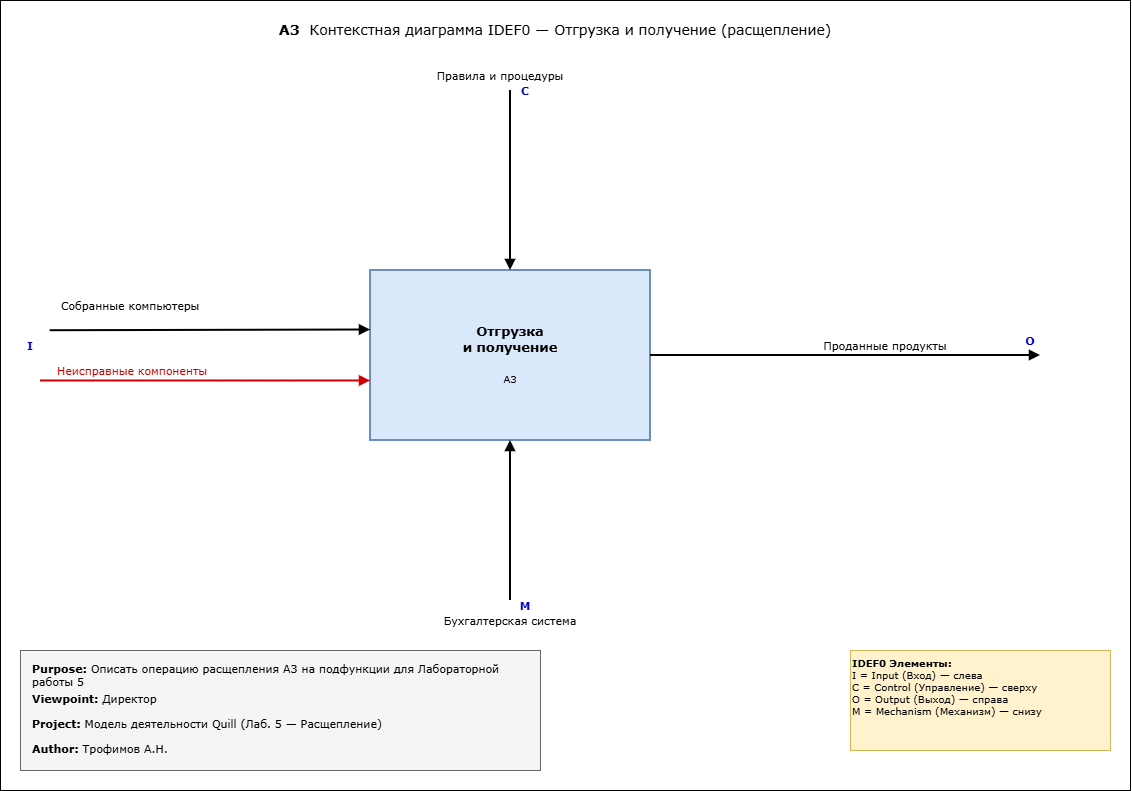

The diagram above was exported from draw.io. Its source (the exported page's mxGraphModel, read from the mxfile embedded in the PNG):
<mxGraphModel dx="1740" dy="818" grid="1" gridSize="10" guides="1" tooltips="1" connect="1" arrows="1" fold="1" page="1" pageScale="1" pageWidth="1169" pageHeight="827" math="0" shadow="0">
  <root>
    <mxCell id="0" />
    <mxCell id="1" parent="0" />
    <mxCell id="a3ctx_frame" parent="1" style="rounded=0;whiteSpace=wrap;html=1;strokeColor=#000000;fillColor=none;" value="" vertex="1">
      <mxGeometry height="790" width="1130" x="20" y="20" as="geometry" />
    </mxCell>
    <mxCell id="a3ctx_header" parent="1" style="text;html=1;align=center;verticalAlign=middle;whiteSpace=wrap;rounded=0;fontSize=14;fontFamily=Verdana;" value="&lt;b&gt;A3&lt;/b&gt;&amp;nbsp;&amp;nbsp;Контекстная диаграмма IDEF0 — Отгрузка и получение (расщепление)" vertex="1">
      <mxGeometry height="40" width="850" x="150" y="30" as="geometry" />
    </mxCell>
    <mxCell id="a3ctx_A3" parent="1" style="rounded=0;whiteSpace=wrap;html=1;fontSize=13;fontFamily=Verdana;fillColor=#dae8fc;strokeColor=#6c8ebf;strokeWidth=2;" value="&lt;b&gt;Отгрузка&lt;br&gt;и получение&lt;/b&gt;&lt;br&gt;&lt;br&gt;&lt;font style=&quot;font-size:10px&quot;&gt;A3&lt;/font&gt;" vertex="1">
      <mxGeometry height="170" width="280" x="390" y="290" as="geometry" />
    </mxCell>
    <mxCell id="a3ctx_in1_arr" edge="1" parent="1" source="a3ctx_frame" style="endArrow=block;endFill=1;strokeWidth=2;strokeColor=#000000;entryX=0;entryY=0.35;entryDx=0;entryDy=0;exitX=0.044;exitY=0.418;exitDx=0;exitDy=0;exitPerimeter=0;" target="a3ctx_A3" value="">
      <mxGeometry relative="1" as="geometry">
        <mxPoint x="60" y="340" as="sourcePoint" />
      </mxGeometry>
    </mxCell>
    <mxCell id="a3ctx_in1_lbl" parent="1" style="text;html=1;align=center;verticalAlign=middle;whiteSpace=wrap;rounded=0;fontSize=11;fontFamily=Verdana;" value="Собранные компьютеры" vertex="1">
      <mxGeometry height="30" width="170" x="65" y="310" as="geometry" />
    </mxCell>
    <mxCell id="a3ctx_in2_arr" edge="1" parent="1" source="a3ctx_in2_lbl" style="endArrow=block;endFill=1;strokeWidth=2;strokeColor=#CC0000;entryX=0;entryY=0.65;entryDx=0;entryDy=0;exitX=-0.011;exitY=0.85;exitDx=0;exitDy=0;exitPerimeter=0;" target="a3ctx_A3" value="">
      <mxGeometry relative="1" as="geometry">
        <mxPoint x="60" y="395" as="sourcePoint" />
      </mxGeometry>
    </mxCell>
    <mxCell id="a3ctx_in2_lbl" parent="1" style="text;html=1;align=center;verticalAlign=middle;whiteSpace=wrap;rounded=0;fontSize=11;fontFamily=Verdana;fontColor=#CC0000;" value="Неисправные компоненты" vertex="1">
      <mxGeometry height="30" width="180" x="62" y="375" as="geometry" />
    </mxCell>
    <mxCell id="a3ctx_ctrl_arr" edge="1" parent="1" style="endArrow=block;endFill=1;strokeWidth=2;strokeColor=#000000;entryX=0.5;entryY=0;entryDx=0;entryDy=0;" target="a3ctx_A3" value="">
      <mxGeometry relative="1" as="geometry">
        <mxPoint x="530" y="110" as="sourcePoint" />
      </mxGeometry>
    </mxCell>
    <mxCell id="a3ctx_ctrl_lbl" parent="1" style="text;html=1;align=center;verticalAlign=middle;whiteSpace=wrap;rounded=0;fontSize=11;fontFamily=Verdana;" value="Правила и процедуры" vertex="1">
      <mxGeometry height="30" width="200" x="420" y="80" as="geometry" />
    </mxCell>
    <mxCell id="a3ctx_out_arr" edge="1" parent="1" source="a3ctx_A3" style="endArrow=block;endFill=1;strokeWidth=2;strokeColor=#000000;exitX=1;exitY=0.5;exitDx=0;exitDy=0;" value="">
      <mxGeometry relative="1" as="geometry">
        <mxPoint x="1060" y="375" as="targetPoint" />
      </mxGeometry>
    </mxCell>
    <mxCell id="a3ctx_out_lbl" parent="1" style="text;html=1;align=center;verticalAlign=middle;whiteSpace=wrap;rounded=0;fontSize=11;fontFamily=Verdana;" value="Проданные продукты" vertex="1">
      <mxGeometry height="30" width="190" x="810" y="350" as="geometry" />
    </mxCell>
    <mxCell id="a3ctx_mech_arr" edge="1" parent="1" style="endArrow=block;endFill=1;strokeWidth=2;strokeColor=#000000;entryX=0.5;entryY=1;entryDx=0;entryDy=0;" target="a3ctx_A3" value="">
      <mxGeometry relative="1" as="geometry">
        <mxPoint x="530" y="620" as="sourcePoint" />
      </mxGeometry>
    </mxCell>
    <mxCell id="a3ctx_mech_lbl" parent="1" style="text;html=1;align=center;verticalAlign=middle;whiteSpace=wrap;rounded=0;fontSize=11;fontFamily=Verdana;" value="Бухгалтерская система" vertex="1">
      <mxGeometry height="30" width="220" x="420" y="625" as="geometry" />
    </mxCell>
    <mxCell id="a3ctx_icom_I" parent="1" style="text;html=1;align=center;verticalAlign=middle;whiteSpace=wrap;rounded=0;fontSize=11;fontFamily=Verdana;fontStyle=1;fontColor=#0000CC;" value="I" vertex="1">
      <mxGeometry height="20" width="20" x="40" y="355" as="geometry" />
    </mxCell>
    <mxCell id="a3ctx_icom_C" parent="1" style="text;html=1;align=center;verticalAlign=middle;whiteSpace=wrap;rounded=0;fontSize=11;fontFamily=Verdana;fontStyle=1;fontColor=#0000CC;" value="C" vertex="1">
      <mxGeometry height="20" width="20" x="535" y="100" as="geometry" />
    </mxCell>
    <mxCell id="a3ctx_icom_O" parent="1" style="text;html=1;align=center;verticalAlign=middle;whiteSpace=wrap;rounded=0;fontSize=11;fontFamily=Verdana;fontStyle=1;fontColor=#0000CC;" value="O" vertex="1">
      <mxGeometry height="20" width="20" x="1040" y="350" as="geometry" />
    </mxCell>
    <mxCell id="a3ctx_icom_M" parent="1" style="text;html=1;align=center;verticalAlign=middle;whiteSpace=wrap;rounded=0;fontSize=11;fontFamily=Verdana;fontStyle=1;fontColor=#0000CC;" value="M" vertex="1">
      <mxGeometry height="20" width="20" x="535" y="615" as="geometry" />
    </mxCell>
    <mxCell id="a3ctx_meta_box" parent="1" style="rounded=0;whiteSpace=wrap;html=1;fillColor=#f5f5f5;strokeColor=#666666;fontColor=#333333;" value="" vertex="1">
      <mxGeometry height="120" width="520" x="40" y="670" as="geometry" />
    </mxCell>
    <mxCell id="a3ctx_meta_purpose" parent="1" style="text;html=1;align=left;verticalAlign=top;whiteSpace=wrap;rounded=0;fontSize=11;fontFamily=Verdana;" value="&lt;b&gt;Purpose:&lt;/b&gt; Описать операцию расщепления A3 на подфункции для Лабораторной работы 5" vertex="1">
      <mxGeometry height="30" width="500" x="50" y="675" as="geometry" />
    </mxCell>
    <mxCell id="a3ctx_meta_vp" parent="1" style="text;html=1;align=left;verticalAlign=top;whiteSpace=wrap;rounded=0;fontSize=11;fontFamily=Verdana;" value="&lt;b&gt;Viewpoint:&lt;/b&gt; Директор" vertex="1">
      <mxGeometry height="25" width="500" x="50" y="705" as="geometry" />
    </mxCell>
    <mxCell id="a3ctx_meta_proj" parent="1" style="text;html=1;align=left;verticalAlign=top;whiteSpace=wrap;rounded=0;fontSize=11;fontFamily=Verdana;" value="&lt;b&gt;Project:&lt;/b&gt; Модель деятельности Quill (Лаб. 5 — Расщепление)" vertex="1">
      <mxGeometry height="25" width="500" x="50" y="730" as="geometry" />
    </mxCell>
    <mxCell id="a3ctx_meta_auth" parent="1" style="text;html=1;align=left;verticalAlign=top;whiteSpace=wrap;rounded=0;fontSize=11;fontFamily=Verdana;" value="&lt;b&gt;Author:&lt;/b&gt;&amp;nbsp;Трофимов А.Н." vertex="1">
      <mxGeometry height="25" width="500" x="50" y="755" as="geometry" />
    </mxCell>
    <mxCell id="a3ctx_legend" parent="1" style="text;html=1;align=left;verticalAlign=top;whiteSpace=wrap;rounded=0;fontSize=10;fontFamily=Verdana;fillColor=#fff2cc;strokeColor=#d6b656;" value="&lt;b&gt;IDEF0 Элементы:&lt;/b&gt;&lt;br&gt;I = Input (Вход) — слева&lt;br&gt;C = Control (Управление) — сверху&lt;br&gt;O = Output (Выход) — справа&lt;br&gt;M = Mechanism (Механизм) — снизу" vertex="1">
      <mxGeometry height="100" width="260" x="870" y="670" as="geometry" />
    </mxCell>
  </root>
</mxGraphModel>